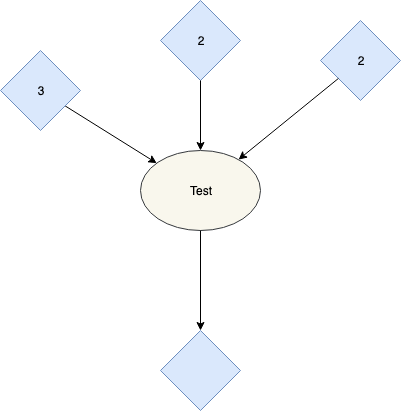

The diagram above was exported from draw.io. Its source (the exported page's mxGraphModel, read from the mxfile embedded in the PNG):
<mxGraphModel dx="1398" dy="479" grid="1" gridSize="10" guides="1" tooltips="1" connect="1" arrows="1" fold="1" page="1" pageScale="1" pageWidth="850" pageHeight="1100" background="#ffffff" math="0" shadow="0">
  <root>
    <mxCell id="0" />
    <mxCell id="1" parent="0" />
    <mxCell id="4" style="edgeStyle=none;rounded=0;jumpStyle=arc;jumpSize=6;html=1;labelBackgroundColor=none;jettySize=auto;orthogonalLoop=1;fontSize=12;" parent="1" source="2" target="3" edge="1">
      <mxGeometry relative="1" as="geometry" />
    </mxCell>
    <mxCell id="2" value="3" style="rhombus;whiteSpace=wrap;html=1;fillColor=#dae8fc;strokeColor=#6c8ebf;" parent="1" vertex="1">
      <mxGeometry x="150" y="120" width="80" height="80" as="geometry" />
    </mxCell>
    <mxCell id="3" value="Test" style="ellipse;whiteSpace=wrap;html=1;fillColor=#f9f7ed;strokeColor=#36393d;" parent="1" vertex="1">
      <mxGeometry x="290" y="220" width="120" height="80" as="geometry" />
    </mxCell>
    <mxCell id="45ias79lufSWynNNq4lS-4" value="" style="rhombus;whiteSpace=wrap;html=1;fillColor=#dae8fc;strokeColor=#6c8ebf;" parent="1" vertex="1">
      <mxGeometry x="310" y="400" width="80" height="80" as="geometry" />
    </mxCell>
    <mxCell id="wjYyD8p5GfeghIphc4jQ-4" value="2" style="rhombus;whiteSpace=wrap;html=1;fillColor=#dae8fc;strokeColor=#6c8ebf;" parent="1" vertex="1">
      <mxGeometry x="310" y="70" width="80" height="80" as="geometry" />
    </mxCell>
    <mxCell id="45ias79lufSWynNNq4lS-5" style="edgeStyle=none;rounded=0;jumpStyle=arc;jumpSize=6;html=1;labelBackgroundColor=none;jettySize=auto;orthogonalLoop=1;fontSize=12;" parent="1" source="3" target="45ias79lufSWynNNq4lS-4" edge="1">
      <mxGeometry relative="1" as="geometry" />
    </mxCell>
    <mxCell id="wjYyD8p5GfeghIphc4jQ-5" value="2" style="rhombus;whiteSpace=wrap;html=1;fillColor=#dae8fc;strokeColor=#6c8ebf;" parent="1" vertex="1">
      <mxGeometry x="470" y="90" width="80" height="80" as="geometry" />
    </mxCell>
    <mxCell id="wjYyD8p5GfeghIphc4jQ-6" style="edgeStyle=none;rounded=0;jumpStyle=arc;jumpSize=6;html=1;labelBackgroundColor=none;jettySize=auto;orthogonalLoop=1;fontSize=12;" parent="1" source="wjYyD8p5GfeghIphc4jQ-4" target="3" edge="1">
      <mxGeometry relative="1" as="geometry" />
    </mxCell>
    <mxCell id="wjYyD8p5GfeghIphc4jQ-7" style="edgeStyle=none;rounded=0;jumpStyle=arc;jumpSize=6;html=1;labelBackgroundColor=none;jettySize=auto;orthogonalLoop=1;fontSize=12;" parent="1" source="wjYyD8p5GfeghIphc4jQ-5" target="3" edge="1">
      <mxGeometry relative="1" as="geometry" />
    </mxCell>
  </root>
</mxGraphModel>